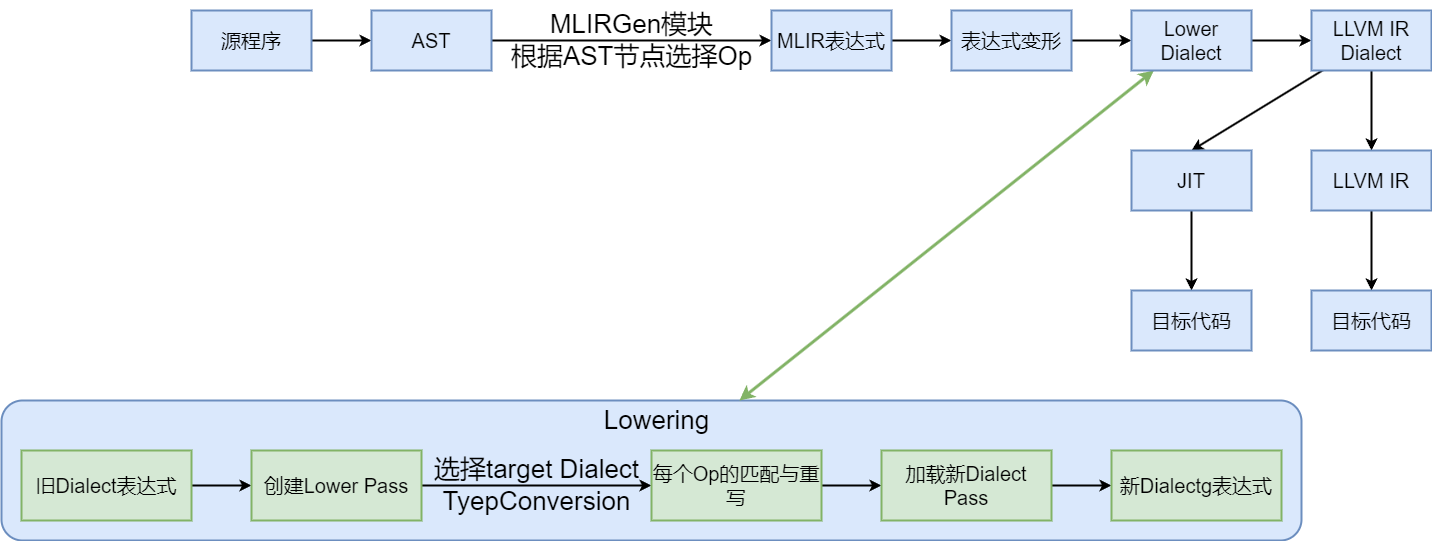

The diagram above was exported from draw.io. Its source (the exported page's mxGraphModel, read from the mxfile embedded in the PNG):
<mxGraphModel dx="2474" dy="1196" grid="1" gridSize="10" guides="1" tooltips="1" connect="1" arrows="1" fold="1" page="0" pageScale="1" pageWidth="827" pageHeight="1169" background="#ffffff" math="0" shadow="0">
  <root>
    <mxCell id="0" />
    <mxCell id="1" parent="0" />
    <mxCell id="nbdfjn3CvJB0FGwUm0cF-41" value="" style="rounded=1;whiteSpace=wrap;html=1;fillColor=#dae8fc;strokeColor=#6c8ebf;strokeWidth=2;" vertex="1" parent="1">
      <mxGeometry x="-390" y="750" width="1300" height="140" as="geometry" />
    </mxCell>
    <mxCell id="nbdfjn3CvJB0FGwUm0cF-14" style="edgeStyle=orthogonalEdgeStyle;rounded=0;orthogonalLoop=1;jettySize=auto;html=1;strokeWidth=2;" edge="1" parent="1" source="nbdfjn3CvJB0FGwUm0cF-1" target="nbdfjn3CvJB0FGwUm0cF-2">
      <mxGeometry relative="1" as="geometry" />
    </mxCell>
    <mxCell id="nbdfjn3CvJB0FGwUm0cF-1" value="&lt;font style=&quot;font-size: 20px;&quot;&gt;源程序&lt;/font&gt;" style="rounded=0;whiteSpace=wrap;html=1;strokeWidth=2;fillColor=#dae8fc;strokeColor=#6c8ebf;" vertex="1" parent="1">
      <mxGeometry x="-200" y="360" width="120" height="60" as="geometry" />
    </mxCell>
    <mxCell id="nbdfjn3CvJB0FGwUm0cF-15" style="edgeStyle=orthogonalEdgeStyle;rounded=0;orthogonalLoop=1;jettySize=auto;html=1;strokeWidth=2;" edge="1" parent="1" source="nbdfjn3CvJB0FGwUm0cF-2" target="nbdfjn3CvJB0FGwUm0cF-5">
      <mxGeometry relative="1" as="geometry" />
    </mxCell>
    <mxCell id="nbdfjn3CvJB0FGwUm0cF-2" value="&lt;font style=&quot;font-size: 20px;&quot;&gt;AST&lt;/font&gt;" style="rounded=0;whiteSpace=wrap;html=1;strokeWidth=2;fillColor=#dae8fc;strokeColor=#6c8ebf;" vertex="1" parent="1">
      <mxGeometry x="-20" y="360" width="120" height="60" as="geometry" />
    </mxCell>
    <mxCell id="nbdfjn3CvJB0FGwUm0cF-16" style="edgeStyle=orthogonalEdgeStyle;rounded=0;orthogonalLoop=1;jettySize=auto;html=1;strokeWidth=2;" edge="1" parent="1" source="nbdfjn3CvJB0FGwUm0cF-5" target="nbdfjn3CvJB0FGwUm0cF-6">
      <mxGeometry relative="1" as="geometry" />
    </mxCell>
    <mxCell id="nbdfjn3CvJB0FGwUm0cF-5" value="&lt;font style=&quot;font-size: 20px;&quot;&gt;MLIR表达式&lt;/font&gt;" style="rounded=0;whiteSpace=wrap;html=1;strokeWidth=2;fillColor=#dae8fc;strokeColor=#6c8ebf;" vertex="1" parent="1">
      <mxGeometry x="380" y="360" width="120" height="60" as="geometry" />
    </mxCell>
    <mxCell id="nbdfjn3CvJB0FGwUm0cF-18" style="edgeStyle=orthogonalEdgeStyle;rounded=0;orthogonalLoop=1;jettySize=auto;html=1;strokeWidth=2;" edge="1" parent="1" source="nbdfjn3CvJB0FGwUm0cF-6" target="nbdfjn3CvJB0FGwUm0cF-7">
      <mxGeometry relative="1" as="geometry" />
    </mxCell>
    <mxCell id="nbdfjn3CvJB0FGwUm0cF-6" value="&lt;font style=&quot;font-size: 20px;&quot;&gt;表达式变形&lt;/font&gt;" style="rounded=0;whiteSpace=wrap;html=1;strokeWidth=2;fillColor=#dae8fc;strokeColor=#6c8ebf;" vertex="1" parent="1">
      <mxGeometry x="560" y="360" width="120" height="60" as="geometry" />
    </mxCell>
    <mxCell id="nbdfjn3CvJB0FGwUm0cF-19" style="edgeStyle=orthogonalEdgeStyle;rounded=0;orthogonalLoop=1;jettySize=auto;html=1;strokeWidth=2;" edge="1" parent="1" source="nbdfjn3CvJB0FGwUm0cF-7" target="nbdfjn3CvJB0FGwUm0cF-8">
      <mxGeometry relative="1" as="geometry" />
    </mxCell>
    <mxCell id="nbdfjn3CvJB0FGwUm0cF-44" style="rounded=0;orthogonalLoop=1;jettySize=auto;html=1;startArrow=classic;startFill=1;strokeWidth=3;fillColor=#d5e8d4;strokeColor=#82b366;" edge="1" parent="1" source="nbdfjn3CvJB0FGwUm0cF-7" target="nbdfjn3CvJB0FGwUm0cF-41">
      <mxGeometry relative="1" as="geometry" />
    </mxCell>
    <mxCell id="nbdfjn3CvJB0FGwUm0cF-7" value="&lt;font style=&quot;font-size: 20px;&quot;&gt;Lower Dialect&lt;/font&gt;" style="rounded=0;whiteSpace=wrap;html=1;strokeWidth=2;fillColor=#dae8fc;strokeColor=#6c8ebf;" vertex="1" parent="1">
      <mxGeometry x="740" y="360" width="120" height="60" as="geometry" />
    </mxCell>
    <mxCell id="nbdfjn3CvJB0FGwUm0cF-22" style="rounded=0;orthogonalLoop=1;jettySize=auto;html=1;entryX=0.5;entryY=0;entryDx=0;entryDy=0;strokeWidth=2;" edge="1" parent="1" source="nbdfjn3CvJB0FGwUm0cF-8" target="nbdfjn3CvJB0FGwUm0cF-9">
      <mxGeometry relative="1" as="geometry" />
    </mxCell>
    <mxCell id="nbdfjn3CvJB0FGwUm0cF-23" style="edgeStyle=orthogonalEdgeStyle;rounded=0;orthogonalLoop=1;jettySize=auto;html=1;strokeWidth=2;" edge="1" parent="1" source="nbdfjn3CvJB0FGwUm0cF-8" target="nbdfjn3CvJB0FGwUm0cF-10">
      <mxGeometry relative="1" as="geometry" />
    </mxCell>
    <mxCell id="nbdfjn3CvJB0FGwUm0cF-8" value="&lt;font style=&quot;font-size: 20px;&quot;&gt;LLVM IR Dialect&lt;/font&gt;" style="rounded=0;whiteSpace=wrap;html=1;strokeWidth=2;fillColor=#dae8fc;strokeColor=#6c8ebf;" vertex="1" parent="1">
      <mxGeometry x="920" y="360" width="120" height="60" as="geometry" />
    </mxCell>
    <mxCell id="nbdfjn3CvJB0FGwUm0cF-20" style="edgeStyle=orthogonalEdgeStyle;rounded=0;orthogonalLoop=1;jettySize=auto;html=1;strokeWidth=2;" edge="1" parent="1" source="nbdfjn3CvJB0FGwUm0cF-9" target="nbdfjn3CvJB0FGwUm0cF-11">
      <mxGeometry relative="1" as="geometry" />
    </mxCell>
    <mxCell id="nbdfjn3CvJB0FGwUm0cF-9" value="&lt;font style=&quot;font-size: 20px;&quot;&gt;JIT&lt;/font&gt;" style="rounded=0;whiteSpace=wrap;html=1;strokeWidth=2;fillColor=#dae8fc;strokeColor=#6c8ebf;" vertex="1" parent="1">
      <mxGeometry x="740" y="500" width="120" height="60" as="geometry" />
    </mxCell>
    <mxCell id="nbdfjn3CvJB0FGwUm0cF-21" style="edgeStyle=orthogonalEdgeStyle;rounded=0;orthogonalLoop=1;jettySize=auto;html=1;strokeWidth=2;" edge="1" parent="1" source="nbdfjn3CvJB0FGwUm0cF-10" target="nbdfjn3CvJB0FGwUm0cF-12">
      <mxGeometry relative="1" as="geometry" />
    </mxCell>
    <mxCell id="nbdfjn3CvJB0FGwUm0cF-10" value="&lt;font style=&quot;font-size: 20px;&quot;&gt;LLVM IR&lt;/font&gt;" style="rounded=0;whiteSpace=wrap;html=1;strokeWidth=2;fillColor=#dae8fc;strokeColor=#6c8ebf;" vertex="1" parent="1">
      <mxGeometry x="920" y="500" width="120" height="60" as="geometry" />
    </mxCell>
    <mxCell id="nbdfjn3CvJB0FGwUm0cF-11" value="&lt;span style=&quot;font-size: 20px;&quot;&gt;目标代码&lt;/span&gt;" style="rounded=0;whiteSpace=wrap;html=1;strokeWidth=2;fillColor=#dae8fc;strokeColor=#6c8ebf;" vertex="1" parent="1">
      <mxGeometry x="740" y="640" width="120" height="60" as="geometry" />
    </mxCell>
    <mxCell id="nbdfjn3CvJB0FGwUm0cF-12" value="&lt;span style=&quot;font-size: 20px;&quot;&gt;目标代码&lt;/span&gt;" style="rounded=0;whiteSpace=wrap;html=1;strokeWidth=2;fillColor=#dae8fc;strokeColor=#6c8ebf;" vertex="1" parent="1">
      <mxGeometry x="920" y="640" width="120" height="60" as="geometry" />
    </mxCell>
    <mxCell id="nbdfjn3CvJB0FGwUm0cF-24" value="&lt;font style=&quot;font-size: 26px;&quot;&gt;MLIRGen模块&lt;/font&gt;&lt;div style=&quot;font-size: 26px;&quot;&gt;&lt;font style=&quot;font-size: 26px;&quot;&gt;根据AST节点选择Op&lt;/font&gt;&lt;/div&gt;" style="text;html=1;align=center;verticalAlign=middle;resizable=0;points=[];autosize=1;strokeColor=none;fillColor=none;" vertex="1" parent="1">
      <mxGeometry x="110" y="350" width="260" height="80" as="geometry" />
    </mxCell>
    <mxCell id="nbdfjn3CvJB0FGwUm0cF-33" style="edgeStyle=orthogonalEdgeStyle;rounded=0;orthogonalLoop=1;jettySize=auto;html=1;entryX=0;entryY=0.5;entryDx=0;entryDy=0;strokeWidth=2;" edge="1" parent="1" source="nbdfjn3CvJB0FGwUm0cF-26" target="nbdfjn3CvJB0FGwUm0cF-28">
      <mxGeometry relative="1" as="geometry" />
    </mxCell>
    <mxCell id="nbdfjn3CvJB0FGwUm0cF-26" value="&lt;font style=&quot;font-size: 20px;&quot;&gt;旧Dialect表达式&lt;/font&gt;" style="rounded=0;whiteSpace=wrap;html=1;strokeWidth=2;fillColor=#d5e8d4;strokeColor=#82b366;" vertex="1" parent="1">
      <mxGeometry x="-370" y="800" width="170" height="70" as="geometry" />
    </mxCell>
    <mxCell id="nbdfjn3CvJB0FGwUm0cF-34" style="edgeStyle=orthogonalEdgeStyle;rounded=0;orthogonalLoop=1;jettySize=auto;html=1;strokeWidth=2;" edge="1" parent="1" source="nbdfjn3CvJB0FGwUm0cF-28" target="nbdfjn3CvJB0FGwUm0cF-29">
      <mxGeometry relative="1" as="geometry" />
    </mxCell>
    <mxCell id="nbdfjn3CvJB0FGwUm0cF-28" value="&lt;font style=&quot;font-size: 20px;&quot;&gt;创建Lower Pass&lt;/font&gt;" style="rounded=0;whiteSpace=wrap;html=1;strokeWidth=2;fillColor=#d5e8d4;strokeColor=#82b366;" vertex="1" parent="1">
      <mxGeometry x="-140" y="800" width="170" height="70" as="geometry" />
    </mxCell>
    <mxCell id="nbdfjn3CvJB0FGwUm0cF-35" style="edgeStyle=orthogonalEdgeStyle;rounded=0;orthogonalLoop=1;jettySize=auto;html=1;entryX=0;entryY=0.5;entryDx=0;entryDy=0;strokeWidth=2;" edge="1" parent="1" source="nbdfjn3CvJB0FGwUm0cF-29" target="nbdfjn3CvJB0FGwUm0cF-31">
      <mxGeometry relative="1" as="geometry" />
    </mxCell>
    <mxCell id="nbdfjn3CvJB0FGwUm0cF-29" value="&lt;font style=&quot;font-size: 20px;&quot;&gt;每个Op的匹配与重写&lt;/font&gt;" style="rounded=0;whiteSpace=wrap;html=1;strokeWidth=2;fillColor=#d5e8d4;strokeColor=#82b366;" vertex="1" parent="1">
      <mxGeometry x="260" y="800" width="170" height="70" as="geometry" />
    </mxCell>
    <mxCell id="nbdfjn3CvJB0FGwUm0cF-36" value="" style="edgeStyle=orthogonalEdgeStyle;rounded=0;orthogonalLoop=1;jettySize=auto;html=1;strokeWidth=2;" edge="1" parent="1" source="nbdfjn3CvJB0FGwUm0cF-31" target="nbdfjn3CvJB0FGwUm0cF-32">
      <mxGeometry relative="1" as="geometry" />
    </mxCell>
    <mxCell id="nbdfjn3CvJB0FGwUm0cF-31" value="&lt;font style=&quot;font-size: 20px;&quot;&gt;加载新Dialect Pass&lt;/font&gt;" style="rounded=0;whiteSpace=wrap;html=1;strokeWidth=2;fillColor=#d5e8d4;strokeColor=#82b366;" vertex="1" parent="1">
      <mxGeometry x="490" y="800" width="170" height="70" as="geometry" />
    </mxCell>
    <mxCell id="nbdfjn3CvJB0FGwUm0cF-32" value="&lt;font style=&quot;font-size: 20px;&quot;&gt;新Dialectg表达式&lt;/font&gt;" style="rounded=0;whiteSpace=wrap;html=1;strokeWidth=2;fillColor=#d5e8d4;strokeColor=#82b366;" vertex="1" parent="1">
      <mxGeometry x="720" y="800" width="170" height="70" as="geometry" />
    </mxCell>
    <mxCell id="nbdfjn3CvJB0FGwUm0cF-38" value="&lt;font style=&quot;font-size: 26px;&quot;&gt;选择target Dialect&lt;/font&gt;&lt;div style=&quot;font-size: 26px;&quot;&gt;&lt;font style=&quot;font-size: 26px;&quot;&gt;TyepConversion&lt;/font&gt;&lt;/div&gt;" style="text;html=1;align=center;verticalAlign=middle;resizable=0;points=[];autosize=1;strokeColor=none;fillColor=none;" vertex="1" parent="1">
      <mxGeometry x="30" y="795" width="230" height="80" as="geometry" />
    </mxCell>
    <mxCell id="nbdfjn3CvJB0FGwUm0cF-42" value="&lt;font style=&quot;font-size: 26px;&quot;&gt;Lowering&lt;/font&gt;" style="text;html=1;align=center;verticalAlign=middle;resizable=0;points=[];autosize=1;strokeColor=none;fillColor=none;" vertex="1" parent="1">
      <mxGeometry x="200" y="750" width="130" height="40" as="geometry" />
    </mxCell>
  </root>
</mxGraphModel>